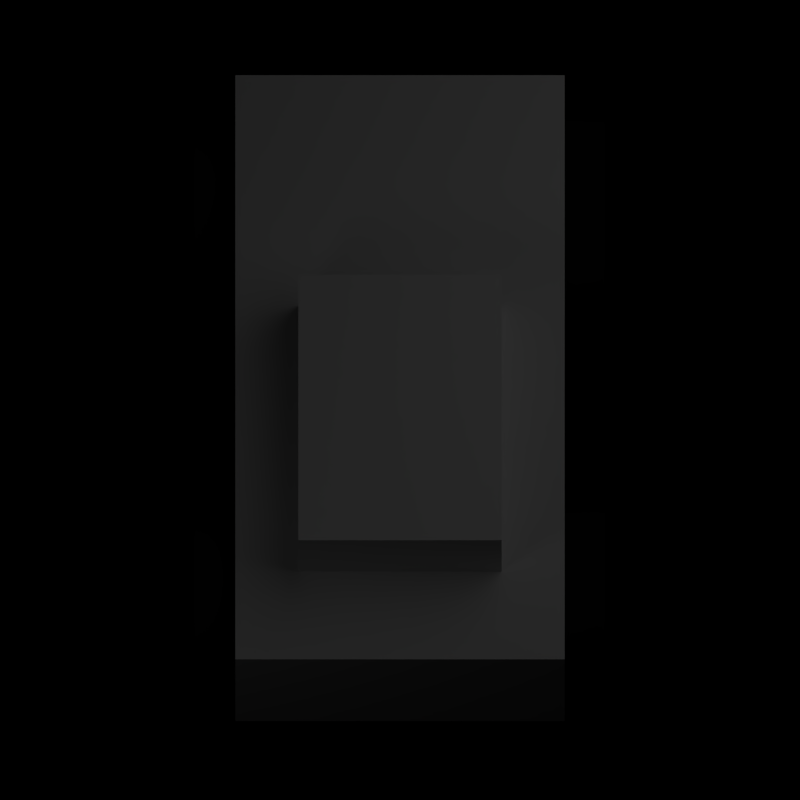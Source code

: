 # Source: unit.blend  (saved by Blender 2.61.0; exported with 4.5.12 LTS)
import bpy
from mathutils import Matrix  # noqa: F401  (used for matrix-valued properties, if any)

bpy.ops.wm.read_factory_settings(use_empty=True)
scene = bpy.context.scene
scene.name = 'Scene'

# ---- collections
col_collection_1 = bpy.data.collections.new('Collection 1'); scene.collection.children.link(col_collection_1)

# ---- materials (node trees are filled in below, after node groups)
mat_material = bpy.data.materials.new('Material')
mat_material.alpha_threshold = 0.0
mat_material.use_transparent_shadow = False
mat_material.roughness = 0.5
mat_material.line_color = (0.0, 0.0, 0.0, 1.0)
mat_rubber = bpy.data.materials.new('Rubber')
mat_rubber.alpha_threshold = 0.0
mat_rubber.use_transparent_shadow = False
mat_rubber.diffuse_color = (0.01222, 0.01222, 0.01222, 1.0)
mat_rubber.roughness = 0.5
mat_rubber.line_color = (0.0, 0.0, 0.0, 1.0)

# ---- node groups
ng_auto_smooth = bpy.data.node_groups.new('Auto Smooth', 'GeometryNodeTree')
_s = ng_auto_smooth.interface.new_socket(name='Geometry', in_out='OUTPUT', socket_type='NodeSocketGeometry')
_s = ng_auto_smooth.interface.new_socket(name='Geometry', in_out='INPUT', socket_type='NodeSocketGeometry')
_s = ng_auto_smooth.interface.new_socket(name='Angle', in_out='INPUT', socket_type='NodeSocketFloat')
_s.subtype = 'ANGLE'
_s.min_value = 0.0
_s.max_value = 3.142
ng_auto_smooth.is_modifier = True
_N = ng_auto_smooth.nodes; _L = ng_auto_smooth.links
n0 = _N.new('NodeGroupOutput'); n0.name = 'Group Output'; n0.location = (480, -100)
n1 = _N.new('NodeGroupInput'); n1.name = 'Group Input'; n1.location = (-420, -300)
n2 = _N.new('NodeGroupInput'); n2.name = 'Group Input.001'; n2.location = (-60, -100)
n3 = _N.new('GeometryNodeSetShadeSmooth'); n3.name = 'Set Shade Smooth'; n3.location = (120, -100)
n3.domain = 'EDGE'
n4 = _N.new('GeometryNodeSetShadeSmooth'); n4.name = 'Set Shade Smooth.001'; n4.location = (300, -100)
n5 = _N.new('GeometryNodeInputMeshEdgeAngle'); n5.name = 'Edge Angle'; n5.location = (-420, -220)
n6 = _N.new('GeometryNodeInputEdgeSmooth'); n6.name = 'Is Edge Smooth'; n6.location = (-60, -160)
n7 = _N.new('GeometryNodeInputShadeSmooth'); n7.name = 'Is Face Smooth'; n7.location = (-240, -340)
n8 = _N.new('FunctionNodeBooleanMath'); n8.name = 'Boolean Math'; n8.location = (-60, -220)
n9 = _N.new('FunctionNodeCompare'); n9.name = 'Compare'; n9.location = (-240, -180)
n9.operation = 'LESS_EQUAL'
_L.new(n5.outputs[0], n9.inputs[0])
_L.new(n4.outputs[0], n0.inputs[0])
_L.new(n1.outputs[1], n9.inputs[1])
_L.new(n9.outputs[0], n8.inputs[0])
_L.new(n7.outputs[0], n8.inputs[1])
_L.new(n2.outputs[0], n3.inputs[0])
_L.new(n6.outputs[0], n3.inputs[1])
_L.new(n3.outputs[0], n4.inputs[0])
_L.new(n8.outputs[0], n3.inputs[2])
n0.is_active_output = True

# ---- material node trees

# ---- world
world_world = bpy.data.worlds.new('World'); scene.world = world_world
world_world.color = (0.0, 0.0, 0.0)
world_world.use_sun_shadow = False
world_world.sun_shadow_jitter_overblur = 0.0
world_world.cycles.sampling_method = 'MANUAL'
world_world.cycles.sample_map_resolution = 256
world_world.light_settings.ao_factor = 0.5

# ---- cameras
cam_camera = bpy.data.cameras.new('Camera')
cam_camera.type = 'ORTHO'
cam_camera.clip_end = 100.0
cam_camera.lens = 100.0
cam_camera.sensor_width = 32.0
cam_camera.sensor_height = 18.0
cam_camera.ortho_scale = 4.858
cam_camera.dof.focus_distance = 0.0
cam_camera.dof.aperture_fstop = 128.0

# ---- lights
light_point = bpy.data.lights.new('Point', 'POINT')
light_point.transmission_factor = 0.0
light_point.shadow_buffer_clip_start = 0.5
light_point.shadow_soft_size = 1.0
light_point.shadow_maximum_resolution = 0.006
light_point.use_absolute_resolution = True
light_point.cycles.use_multiple_importance_sampling = False
light_lamp = bpy.data.lights.new('Lamp', 'POINT')
light_lamp.transmission_factor = 0.0
light_lamp.cutoff_distance = 30.0
light_lamp.energy = 70.0
light_lamp.shadow_buffer_clip_start = 1.001
light_lamp.shadow_soft_size = 5.0
light_lamp.shadow_maximum_resolution = 0.006
light_lamp.use_absolute_resolution = True
light_lamp.cycles.use_multiple_importance_sampling = False

# ---- meshes
me_plane = bpy.data.meshes.new('Plane')
me_plane.from_pydata([(1.0, 1.0, 0.0), (1.0, -1.0, 0.0), (-1.0, -1.0, 0.0), (-1.0, 1.0, 0.0)], [], [(0, 3, 2, 1)])
me_plane.use_remesh_preserve_volume = False
me_plane.use_remesh_preserve_attributes = False
me_plane.use_mirror_vertex_groups = False
me_plane.update()
me_cube = bpy.data.meshes.new('Cube')
me_cube.from_pydata([(1.0, 1.0, -1.0), (1.0, -1.0, -1.0), (-1.0, -1.0, -1.0), (-1.0, 1.0, -1.0), (1.0, 1.0, 1.0), (1.0, -1.0, 1.0), (-1.0, -1.0, 1.0), (-1.0, 1.0, 1.0)], [], [(0, 1, 2, 3), (4, 7, 6, 5), (0, 4, 5, 1), (1, 5, 6, 2), (2, 6, 7, 3), (4, 0, 3, 7)])
me_cube.materials.append(mat_material)
me_cube.use_remesh_preserve_volume = False
me_cube.use_remesh_preserve_attributes = False
me_cube.use_mirror_vertex_groups = False
me_cube.update()
me_cylinder_002 = bpy.data.meshes.new('Cylinder.002')
me_cylinder_002.from_pydata([(-9.991e-08, 3.22, -6.646), (0.1951, 3.201, -6.646), (0.3827, 3.144, -6.646), (0.5556, 3.052, -6.646), (0.7071, 2.927, -6.646), (0.8315, 2.776, -6.646), (0.9239, 2.603, -6.646), (0.9808, 2.415, -6.646), (1.0, 2.22, -6.646), (0.9808, 2.025, -6.646), (0.9239, 1.837, -6.646), (0.8315, 1.664, -6.646), (0.7071, 1.513, -6.646), (0.5556, 1.389, -6.646), (0.3827, 1.296, -6.646), (0.1951, 1.239, -6.646), (-4.258e-07, 1.22, -6.646), (-0.1951, 1.239, -6.646), (-0.3827, 1.296, -6.646), (-0.5556, 1.389, -6.646), (-0.7071, 1.513, -6.646), (-0.8315, 1.664, -6.646), (-0.9239, 1.837, -6.646), (-0.9808, 2.025, -6.646), (-1.0, 2.22, -6.646), (-0.9808, 2.415, -6.646), (-0.9239, 2.603, -6.646), (-0.8315, 2.776, -6.646), (-0.7071, 2.927, -6.646), (-0.5556, 3.052, -6.646), (-0.3827, 3.144, -6.646), (-0.1951, 3.201, -6.646), (1.492e-06, 3.22, -4.646), (0.1951, 3.201, -4.646), (0.3827, 3.144, -4.646), (0.5556, 3.052, -4.646), (0.7071, 2.927, -4.646), (0.8315, 2.776, -4.646), (0.9239, 2.603, -4.646), (0.9808, 2.415, -4.646), (1.0, 2.22, -4.646), (0.9808, 2.025, -4.646), (0.9239, 1.837, -4.646), (0.8315, 1.664, -4.646), (0.7071, 1.513, -4.646), (0.5556, 1.389, -4.646), (0.3827, 1.296, -4.646), (0.1951, 1.239, -4.646), (8.169e-07, 1.22, -4.646), (-0.1951, 1.239, -4.646), (-0.3827, 1.296, -4.646), (-0.5556, 1.389, -4.646), (-0.7071, 1.513, -4.646), (-0.8315, 1.664, -4.646), (-0.9239, 1.837, -4.646), (-0.9808, 2.025, -4.646), (-1.0, 2.22, -4.646), (-0.9808, 2.415, -4.646), (-0.9239, 2.603, -4.646), (-0.8315, 2.776, -4.646), (-0.7071, 2.927, -4.646), (-0.5556, 3.052, -4.646), (-0.3827, 3.144, -4.646), (-0.1951, 3.201, -4.646), (-9.991e-08, 2.22, -6.646), (-1.129e-07, 2.22, -4.646), (1.618e-07, 3.22, 4.646), (0.1951, 3.201, 4.646), (0.3827, 3.144, 4.646), (0.5556, 3.052, 4.646), (0.7071, 2.927, 4.646), (0.8315, 2.776, 4.646), (0.9239, 2.603, 4.646), (0.9808, 2.415, 4.646), (1.0, 2.22, 4.646), (0.9808, 2.025, 4.646), (0.9239, 1.837, 4.646), (0.8315, 1.664, 4.646), (0.7071, 1.513, 4.646), (0.5556, 1.389, 4.646), (0.3827, 1.296, 4.646), (0.1951, 1.239, 4.646), (-1.64e-07, 1.22, 4.646), (-0.1951, 1.239, 4.646), (-0.3827, 1.296, 4.646), (-0.5556, 1.389, 4.646), (-0.7071, 1.513, 4.646), (-0.8315, 1.664, 4.646), (-0.9239, 1.837, 4.646), (-0.9808, 2.025, 4.646), (-1.0, 2.22, 4.646), (-0.9808, 2.415, 4.646), (-0.9239, 2.603, 4.646), (-0.8315, 2.776, 4.646), (-0.7071, 2.927, 4.646), (-0.5556, 3.052, 4.646), (-0.3827, 3.144, 4.646), (-0.1951, 3.201, 4.646), (1.767e-06, 3.22, 6.646), (0.1951, 3.201, 6.646), (0.3827, 3.144, 6.646), (0.5556, 3.052, 6.646), (0.7071, 2.927, 6.646), (0.8315, 2.776, 6.646), (0.9239, 2.603, 6.646), (0.9808, 2.415, 6.646), (1.0, 2.22, 6.646), (0.9808, 2.025, 6.646), (0.9239, 1.837, 6.646), (0.8315, 1.664, 6.646), (0.7071, 1.513, 6.646), (0.5556, 1.389, 6.646), (0.3827, 1.296, 6.646), (0.1951, 1.239, 6.646), (1.092e-06, 1.22, 6.646), (-0.1951, 1.239, 6.646), (-0.3827, 1.296, 6.646), (-0.5556, 1.389, 6.646), (-0.7071, 1.513, 6.646), (-0.8315, 1.664, 6.646), (-0.9239, 1.837, 6.646), (-0.9808, 2.025, 6.646), (-1.0, 2.22, 6.646), (-0.9808, 2.415, 6.646), (-0.9239, 2.603, 6.646), (-0.8315, 2.776, 6.646), (-0.7071, 2.927, 6.646), (-0.5556, 3.052, 6.646), (-0.3827, 3.144, 6.646), (-0.1951, 3.201, 6.646), (1.618e-07, 2.22, 4.646), (1.618e-07, 2.22, 6.646), (9.59e-09, -1.22, -6.646), (0.1951, -1.239, -6.646), (0.3827, -1.296, -6.646), (0.5556, -1.389, -6.646), (0.7071, -1.513, -6.646), (0.8315, -1.664, -6.646), (0.9239, -1.837, -6.646), (0.9808, -2.025, -6.646), (1.0, -2.22, -6.646), (0.9808, -2.415, -6.646), (0.9239, -2.603, -6.646), (0.8315, -2.776, -6.646), (0.7071, -2.927, -6.646), (0.5556, -3.052, -6.646), (0.3827, -3.144, -6.646), (0.1951, -3.201, -6.646), (-3.163e-07, -3.22, -6.646), (-0.1951, -3.201, -6.646), (-0.3827, -3.144, -6.646), (-0.5556, -3.052, -6.646), (-0.7071, -2.927, -6.646), (-0.8315, -2.776, -6.646), (-0.9239, -2.603, -6.646), (-0.9808, -2.415, -6.646), (-1.0, -2.22, -6.646), (-0.9808, -2.025, -6.646), (-0.9239, -1.837, -6.646), (-0.8315, -1.664, -6.646), (-0.7071, -1.513, -6.646), (-0.5556, -1.389, -6.646), (-0.3827, -1.296, -6.646), (-0.1951, -1.239, -6.646), (1.589e-06, -1.22, -4.646), (0.1951, -1.239, -4.646), (0.3827, -1.296, -4.646), (0.5556, -1.389, -4.646), (0.7071, -1.513, -4.646), (0.8315, -1.664, -4.646), (0.9239, -1.837, -4.646), (0.9808, -2.025, -4.646), (1.0, -2.22, -4.646), (0.9808, -2.415, -4.646), (0.9239, -2.603, -4.646), (0.8315, -2.776, -4.646), (0.7071, -2.927, -4.646), (0.5556, -3.052, -4.646), (0.3827, -3.144, -4.646), (0.1951, -3.201, -4.646), (9.135e-07, -3.22, -4.646), (-0.1951, -3.201, -4.646), (-0.3827, -3.144, -4.646), (-0.5556, -3.052, -4.646), (-0.7071, -2.927, -4.646), (-0.8315, -2.776, -4.646), (-0.9239, -2.603, -4.646), (-0.9808, -2.415, -4.646), (-1.0, -2.22, -4.646), (-0.9808, -2.025, -4.646), (-0.9239, -1.837, -4.646), (-0.8315, -1.664, -4.646), (-0.7071, -1.513, -4.646), (-0.5556, -1.389, -4.646), (-0.3827, -1.296, -4.646), (-0.1951, -1.239, -4.646), (9.59e-09, -2.22, -6.646), (-1.635e-08, -2.22, -4.646), (1.981e-07, -1.22, 4.646), (0.1951, -1.239, 4.646), (0.3827, -1.296, 4.646), (0.5556, -1.389, 4.646), (0.7071, -1.513, 4.646), (0.8315, -1.664, 4.646), (0.9239, -1.837, 4.646), (0.9808, -2.025, 4.646), (1.0, -2.22, 4.646), (0.9808, -2.415, 4.646), (0.9239, -2.603, 4.646), (0.8315, -2.776, 4.646), (0.7071, -2.927, 4.646), (0.5556, -3.052, 4.646), (0.3827, -3.144, 4.646), (0.1951, -3.201, 4.646), (-1.277e-07, -3.22, 4.646), (-0.1951, -3.201, 4.646), (-0.3827, -3.144, 4.646), (-0.5556, -3.052, 4.646), (-0.7071, -2.927, 4.646), (-0.8315, -2.776, 4.646), (-0.9239, -2.603, 4.646), (-0.9808, -2.415, 4.646), (-1.0, -2.22, 4.646), (-0.9808, -2.025, 4.646), (-0.9239, -1.837, 4.646), (-0.8315, -1.664, 4.646), (-0.7071, -1.513, 4.646), (-0.5556, -1.389, 4.646), (-0.3827, -1.296, 4.646), (-0.1951, -1.239, 4.646), (1.79e-06, -1.22, 6.646), (0.1951, -1.239, 6.646), (0.3827, -1.296, 6.646), (0.5556, -1.389, 6.646), (0.7071, -1.513, 6.646), (0.8315, -1.664, 6.646), (0.9239, -1.837, 6.646), (0.9808, -2.025, 6.646), (1.0, -2.22, 6.646), (0.9808, -2.415, 6.646), (0.9239, -2.603, 6.646), (0.8315, -2.776, 6.646), (0.7071, -2.927, 6.646), (0.5556, -3.052, 6.646), (0.3827, -3.144, 6.646), (0.1951, -3.201, 6.646), (1.115e-06, -3.22, 6.646), (-0.1951, -3.201, 6.646), (-0.3827, -3.144, 6.646), (-0.5556, -3.052, 6.646), (-0.7071, -2.927, 6.646), (-0.8315, -2.776, 6.646), (-0.9239, -2.603, 6.646), (-0.9808, -2.415, 6.646), (-1.0, -2.22, 6.646), (-0.9808, -2.025, 6.646), (-0.9239, -1.837, 6.646), (-0.8315, -1.664, 6.646), (-0.7071, -1.513, 6.646), (-0.5556, -1.389, 6.646), (-0.3827, -1.296, 6.646), (-0.1951, -1.239, 6.646), (1.981e-07, -2.22, 4.646), (1.851e-07, -2.22, 6.646)], [], [(64, 0, 1), (65, 33, 32), (64, 1, 2), (65, 34, 33), (64, 2, 3), (65, 35, 34), (64, 3, 4), (65, 36, 35), (64, 4, 5), (65, 37, 36), (64, 5, 6), (65, 38, 37), (64, 6, 7), (65, 39, 38), (64, 7, 8), (65, 40, 39), (64, 8, 9), (65, 41, 40), (64, 9, 10), (65, 42, 41), (64, 10, 11), (65, 43, 42), (64, 11, 12), (65, 44, 43), (64, 12, 13), (65, 45, 44), (64, 13, 14), (65, 46, 45), (64, 14, 15), (65, 47, 46), (64, 15, 16), (65, 48, 47), (64, 16, 17), (65, 49, 48), (64, 17, 18), (65, 50, 49), (64, 18, 19), (65, 51, 50), (64, 19, 20), (65, 52, 51), (64, 20, 21), (65, 53, 52), (64, 21, 22), (65, 54, 53), (64, 22, 23), (65, 55, 54), (64, 23, 24), (65, 56, 55), (64, 24, 25), (65, 57, 56), (64, 25, 26), (65, 58, 57), (64, 26, 27), (65, 59, 58), (64, 27, 28), (65, 60, 59), (64, 28, 29), (65, 61, 60), (64, 29, 30), (65, 62, 61), (64, 30, 31), (65, 63, 62), (31, 0, 64), (65, 32, 63), (0, 32, 33, 1), (1, 33, 34, 2), (2, 34, 35, 3), (3, 35, 36, 4), (4, 36, 37, 5), (5, 37, 38, 6), (6, 38, 39, 7), (7, 39, 40, 8), (8, 40, 41, 9), (9, 41, 42, 10), (10, 42, 43, 11), (11, 43, 44, 12), (12, 44, 45, 13), (13, 45, 46, 14), (14, 46, 47, 15), (15, 47, 48, 16), (16, 48, 49, 17), (17, 49, 50, 18), (18, 50, 51, 19), (19, 51, 52, 20), (20, 52, 53, 21), (21, 53, 54, 22), (22, 54, 55, 23), (23, 55, 56, 24), (24, 56, 57, 25), (25, 57, 58, 26), (26, 58, 59, 27), (27, 59, 60, 28), (28, 60, 61, 29), (29, 61, 62, 30), (30, 62, 63, 31), (32, 0, 31, 63), (130, 66, 67), (131, 99, 98), (130, 67, 68), (131, 100, 99), (130, 68, 69), (131, 101, 100), (130, 69, 70), (131, 102, 101), (130, 70, 71), (131, 103, 102), (130, 71, 72), (131, 104, 103), (130, 72, 73), (131, 105, 104), (130, 73, 74), (131, 106, 105), (130, 74, 75), (131, 107, 106), (130, 75, 76), (131, 108, 107), (130, 76, 77), (131, 109, 108), (130, 77, 78), (131, 110, 109), (130, 78, 79), (131, 111, 110), (130, 79, 80), (131, 112, 111), (130, 80, 81), (131, 113, 112), (130, 81, 82), (131, 114, 113), (130, 82, 83), (131, 115, 114), (130, 83, 84), (131, 116, 115), (130, 84, 85), (131, 117, 116), (130, 85, 86), (131, 118, 117), (130, 86, 87), (131, 119, 118), (130, 87, 88), (131, 120, 119), (130, 88, 89), (131, 121, 120), (130, 89, 90), (131, 122, 121), (130, 90, 91), (131, 123, 122), (130, 91, 92), (131, 124, 123), (130, 92, 93), (131, 125, 124), (130, 93, 94), (131, 126, 125), (130, 94, 95), (131, 127, 126), (130, 95, 96), (131, 128, 127), (130, 96, 97), (131, 129, 128), (97, 66, 130), (131, 98, 129), (66, 98, 99, 67), (67, 99, 100, 68), (68, 100, 101, 69), (69, 101, 102, 70), (70, 102, 103, 71), (71, 103, 104, 72), (72, 104, 105, 73), (73, 105, 106, 74), (74, 106, 107, 75), (75, 107, 108, 76), (76, 108, 109, 77), (77, 109, 110, 78), (78, 110, 111, 79), (79, 111, 112, 80), (80, 112, 113, 81), (81, 113, 114, 82), (82, 114, 115, 83), (83, 115, 116, 84), (84, 116, 117, 85), (85, 117, 118, 86), (86, 118, 119, 87), (87, 119, 120, 88), (88, 120, 121, 89), (89, 121, 122, 90), (90, 122, 123, 91), (91, 123, 124, 92), (92, 124, 125, 93), (93, 125, 126, 94), (94, 126, 127, 95), (95, 127, 128, 96), (96, 128, 129, 97), (98, 66, 97, 129), (196, 132, 133), (197, 165, 164), (196, 133, 134), (197, 166, 165), (196, 134, 135), (197, 167, 166), (196, 135, 136), (197, 168, 167), (196, 136, 137), (197, 169, 168), (196, 137, 138), (197, 170, 169), (196, 138, 139), (197, 171, 170), (196, 139, 140), (197, 172, 171), (196, 140, 141), (197, 173, 172), (196, 141, 142), (197, 174, 173), (196, 142, 143), (197, 175, 174), (196, 143, 144), (197, 176, 175), (196, 144, 145), (197, 177, 176), (196, 145, 146), (197, 178, 177), (196, 146, 147), (197, 179, 178), (196, 147, 148), (197, 180, 179), (196, 148, 149), (197, 181, 180), (196, 149, 150), (197, 182, 181), (196, 150, 151), (197, 183, 182), (196, 151, 152), (197, 184, 183), (196, 152, 153), (197, 185, 184), (196, 153, 154), (197, 186, 185), (196, 154, 155), (197, 187, 186), (196, 155, 156), (197, 188, 187), (196, 156, 157), (197, 189, 188), (196, 157, 158), (197, 190, 189), (196, 158, 159), (197, 191, 190), (196, 159, 160), (197, 192, 191), (196, 160, 161), (197, 193, 192), (196, 161, 162), (197, 194, 193), (196, 162, 163), (197, 195, 194), (163, 132, 196), (197, 164, 195), (132, 164, 165, 133), (133, 165, 166, 134), (134, 166, 167, 135), (135, 167, 168, 136), (136, 168, 169, 137), (137, 169, 170, 138), (138, 170, 171, 139), (139, 171, 172, 140), (140, 172, 173, 141), (141, 173, 174, 142), (142, 174, 175, 143), (143, 175, 176, 144), (144, 176, 177, 145), (145, 177, 178, 146), (146, 178, 179, 147), (147, 179, 180, 148), (148, 180, 181, 149), (149, 181, 182, 150), (150, 182, 183, 151), (151, 183, 184, 152), (152, 184, 185, 153), (153, 185, 186, 154), (154, 186, 187, 155), (155, 187, 188, 156), (156, 188, 189, 157), (157, 189, 190, 158), (158, 190, 191, 159), (159, 191, 192, 160), (160, 192, 193, 161), (161, 193, 194, 162), (162, 194, 195, 163), (164, 132, 163, 195), (262, 198, 199), (263, 231, 230), (262, 199, 200), (263, 232, 231), (262, 200, 201), (263, 233, 232), (262, 201, 202), (263, 234, 233), (262, 202, 203), (263, 235, 234), (262, 203, 204), (263, 236, 235), (262, 204, 205), (263, 237, 236), (262, 205, 206), (263, 238, 237), (262, 206, 207), (263, 239, 238), (262, 207, 208), (263, 240, 239), (262, 208, 209), (263, 241, 240), (262, 209, 210), (263, 242, 241), (262, 210, 211), (263, 243, 242), (262, 211, 212), (263, 244, 243), (262, 212, 213), (263, 245, 244), (262, 213, 214), (263, 246, 245), (262, 214, 215), (263, 247, 246), (262, 215, 216), (263, 248, 247), (262, 216, 217), (263, 249, 248), (262, 217, 218), (263, 250, 249), (262, 218, 219), (263, 251, 250), (262, 219, 220), (263, 252, 251), (262, 220, 221), (263, 253, 252), (262, 221, 222), (263, 254, 253), (262, 222, 223), (263, 255, 254), (262, 223, 224), (263, 256, 255), (262, 224, 225), (263, 257, 256), (262, 225, 226), (263, 258, 257), (262, 226, 227), (263, 259, 258), (262, 227, 228), (263, 260, 259), (262, 228, 229), (263, 261, 260), (229, 198, 262), (263, 230, 261), (198, 230, 231, 199), (199, 231, 232, 200), (200, 232, 233, 201), (201, 233, 234, 202), (202, 234, 235, 203), (203, 235, 236, 204), (204, 236, 237, 205), (205, 237, 238, 206), (206, 238, 239, 207), (207, 239, 240, 208), (208, 240, 241, 209), (209, 241, 242, 210), (210, 242, 243, 211), (211, 243, 244, 212), (212, 244, 245, 213), (213, 245, 246, 214), (214, 246, 247, 215), (215, 247, 248, 216), (216, 248, 249, 217), (217, 249, 250, 218), (218, 250, 251, 219), (219, 251, 252, 220), (220, 252, 253, 221), (221, 253, 254, 222), (222, 254, 255, 223), (223, 255, 256, 224), (224, 256, 257, 225), (225, 257, 258, 226), (226, 258, 259, 227), (227, 259, 260, 228), (228, 260, 261, 229), (230, 198, 229, 261)])
me_cylinder_002.polygons.foreach_set('use_smooth', [0, 0, 0, 0, 0, 0, 0, 0, 0, 0, 0, 0, 0, 0, 0, 0, 0, 0, 0, 0, 0, 0, 0, 0, 0, 0, 0, 0, 0, 0, 0, 0, 0, 0, 0, 0, 0, 0, 0, 0, 0, 0, 0, 0, 0, 0, 0, 0, 0, 0, 0, 0, 0, 0, 0, 0, 0, 0, 0, 0, 0, 0, 0, 0, 1, 1, 1, 1, 1, 1, 1, 1, 1, 1, 1, 1, 1, 1, 1, 1, 1, 1, 1, 1, 1, 1, 1, 1, 1, 1, 1, 1, 1, 1, 1, 1, 0, 0, 0, 0, 0, 0, 0, 0, 0, 0, 0, 0, 0, 0, 0, 0, 0, 0, 0, 0, 0, 0, 0, 0, 0, 0, 0, 0, 0, 0, 0, 0, 0, 0, 0, 0, 0, 0, 0, 0, 0, 0, 0, 0, 0, 0, 0, 0, 0, 0, 0, 0, 0, 0, 0, 0, 0, 0, 0, 0, 0, 0, 0, 0, 1, 1, 1, 1, 1, 1, 1, 1, 1, 1, 1, 1, 1, 1, 1, 1, 1, 1, 1, 1, 1, 1, 1, 1, 1, 1, 1, 1, 1, 1, 1, 1, 0, 0, 0, 0, 0, 0, 0, 0, 0, 0, 0, 0, 0, 0, 0, 0, 0, 0, 0, 0, 0, 0, 0, 0, 0, 0, 0, 0, 0, 0, 0, 0, 0, 0, 0, 0, 0, 0, 0, 0, 0, 0, 0, 0, 0, 0, 0, 0, 0, 0, 0, 0, 0, 0, 0, 0, 0, 0, 0, 0, 0, 0, 0, 0, 1, 1, 1, 1, 1, 1, 1, 1, 1, 1, 1, 1, 1, 1, 1, 1, 1, 1, 1, 1, 1, 1, 1, 1, 1, 1, 1, 1, 1, 1, 1, 1, 0, 0, 0, 0, 0, 0, 0, 0, 0, 0, 0, 0, 0, 0, 0, 0, 0, 0, 0, 0, 0, 0, 0, 0, 0, 0, 0, 0, 0, 0, 0, 0, 0, 0, 0, 0, 0, 0, 0, 0, 0, 0, 0, 0, 0, 0, 0, 0, 0, 0, 0, 0, 0, 0, 0, 0, 0, 0, 0, 0, 0, 0, 0, 0, 1, 1, 1, 1, 1, 1, 1, 1, 1, 1, 1, 1, 1, 1, 1, 1, 1, 1, 1, 1, 1, 1, 1, 1, 1, 1, 1, 1, 1, 1, 1, 1])
me_cylinder_002.materials.append(mat_rubber)
me_cylinder_002.use_remesh_preserve_volume = False
me_cylinder_002.use_remesh_preserve_attributes = False
me_cylinder_002.use_mirror_vertex_groups = False
me_cylinder_002.update()
me_cube_001 = bpy.data.meshes.new('Cube.001')
me_cube_001.from_pydata([(1.0, 1.0, -1.0), (1.0, -1.0, -1.0), (-1.0, -1.0, -1.0), (-1.0, 1.0, -1.0), (1.0, 1.0, 1.0), (1.0, -1.0, 1.0), (-1.0, -1.0, 1.0), (-1.0, 1.0, 1.0)], [], [(0, 1, 2, 3), (4, 7, 6, 5), (0, 4, 5, 1), (1, 5, 6, 2), (2, 6, 7, 3), (4, 0, 3, 7)])
me_cube_001.use_remesh_preserve_volume = False
me_cube_001.use_remesh_preserve_attributes = False
me_cube_001.use_mirror_vertex_groups = False
me_cube_001.update()

# ---- objects
ob_point = bpy.data.objects.new('Point', light_point)
ob_plane = bpy.data.objects.new('Plane', me_plane)
ob_body = bpy.data.objects.new('Body', me_cube)
ob_wheels = bpy.data.objects.new('Wheels', me_cylinder_002)
ob_cube = bpy.data.objects.new('Cube', me_cube_001)
ob_lamp = bpy.data.objects.new('Lamp', light_lamp)
ob_camera = bpy.data.objects.new('Camera', cam_camera)

# ---- transforms, parenting, visibility, modifiers, constraints
ob_point.location = (-3.147, -3.99, 4.241)
ob_point.lineart.crease_threshold = 0.0
ob_plane.location = (0.0, 0.0, -1.023)
ob_plane.scale = (4.572, 5.914, 1.0)
ob_plane.hide_viewport = True
ob_plane.hide_render = True
ob_plane.lineart.crease_threshold = 0.0
ob_body.location = (0.0, 0.0, 0.0)
ob_body.scale = (1.0, 1.957, 0.4437)
ob_body.lock_rotations_4d = False
ob_body.empty_display_type = 'ARROWS'
ob_body.lineart.crease_threshold = 0.0
ob_wheels.location = (-0.003261, 0.03774, -0.3148)
ob_wheels.rotation_euler = (2.98e-08, 1.571, 0.0)
ob_wheels.scale = (0.622, 0.5921, 0.1877)
ob_wheels.pass_index = 1
ob_wheels.lineart.crease_threshold = 0.0
_m = ob_wheels.modifiers.new('Auto Smooth', 'NODES')
_m.node_group = ng_auto_smooth
_gi = [s.identifier for s in ng_auto_smooth.interface.items_tree if s.item_type == 'SOCKET' and s.in_out == 'INPUT']
_m[_gi[1]] = 0.5236  # Angle
_c = ob_wheels.constraints.new('CHILD_OF'); _c.name = 'ChildOf'
_c.target = ob_body
_c.use_scale_x = False
_c.use_scale_y = False
_c.use_scale_z = False
_c.set_inverse_pending = False
ob_cube.location = (0.0, -0.4787, 0.5743)
ob_cube.scale = (0.6174, 0.8897, 0.3181)
ob_cube.lineart.crease_threshold = 0.0
_c = ob_cube.constraints.new('CHILD_OF'); _c.name = 'ChildOf'
_c.target = ob_body
_c.use_scale_x = False
_c.use_scale_y = False
_c.use_scale_z = False
_c.set_inverse_pending = False
ob_lamp.location = (4.076, 1.005, 5.904)
ob_lamp.rotation_euler = (0.6503, 0.05522, 1.866)
ob_lamp.lock_rotations_4d = False
ob_lamp.empty_display_type = 'ARROWS'
ob_lamp.color = (0.0, 0.0, 0.0, 0.0)
ob_lamp.lineart.crease_threshold = 0.0
ob_camera.location = (0.0, -6.629, 14.19)
ob_camera.rotation_euler = (0.4363, 0.0, 0.0)
ob_camera.lock_rotations_4d = False
ob_camera.empty_display_type = 'ARROWS'
ob_camera.color = (0.0, 0.0, 0.0, 0.0)
ob_camera.display_type = 'WIRE'
ob_camera.lineart.crease_threshold = 0.0

# ---- collection membership
col_collection_1.objects.link(ob_point)
col_collection_1.objects.link(ob_plane)
col_collection_1.objects.link(ob_body)
col_collection_1.objects.link(ob_wheels)
col_collection_1.objects.link(ob_cube)
col_collection_1.objects.link(ob_lamp)
col_collection_1.objects.link(ob_camera)

# ---- scene / render settings (as saved in the file)
scene.camera = ob_camera
scene.frame_start = 0; scene.frame_end = 7; scene.frame_set(0)
scene.render.engine = 'BLENDER_EEVEE_NEXT'
scene.render.image_settings.compression = 90
scene.render.resolution_x = 64
scene.render.resolution_y = 64
scene.render.dither_intensity = 0.0
scene.render.use_compositing = False
scene.render.bake_margin = 2
scene.render.bake_bias = 0.0
scene.cycles.use_denoising = False
scene.cycles.samples = 10
scene.cycles.sampling_pattern = 'TABULATED_SOBOL'
scene.cycles.light_sampling_threshold = 0.0
scene.cycles.use_adaptive_sampling = False
scene.cycles.use_light_tree = False
scene.cycles.blur_glossy = 0.0
scene.cycles.volume_bounces = 1
scene.cycles.pixel_filter_type = 'GAUSSIAN'
scene.cycles.sample_clamp_indirect = 0.0
scene.view_settings.view_transform = 'Standard'
bpy.context.view_layer.update()
